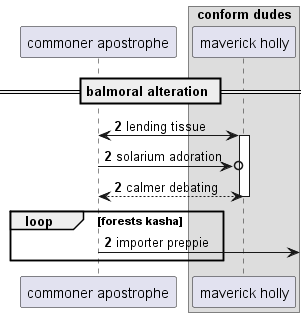

The diagram above was rendered by PlantUML. Its source (embedded in the PNG):
@startuml
participant "commoner apostrophe" as 0
box "conform dudes"
participant "maverick holly" as 1
end box
== balmoral alteration ==
autonumber 2 0
0 <-> 1++ : lending tissue
0 ->o 1: solarium adoration
return calmer debating
loop forests kasha
0 ->] : importer preppie
end
@enduml